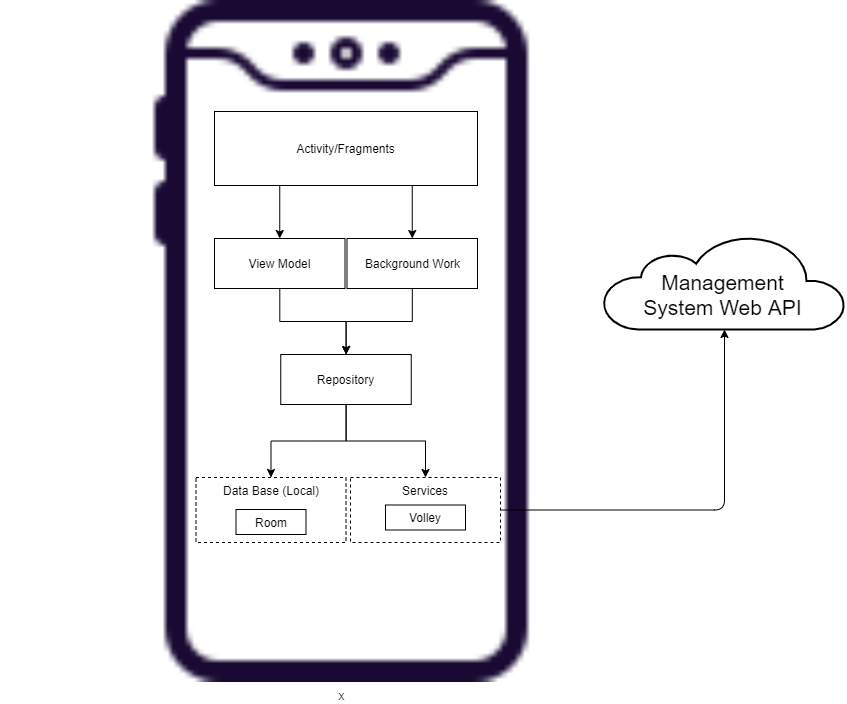

The diagram above was exported from draw.io. Its source (the exported page's mxGraphModel, read from the mxfile embedded in the PNG):
<mxGraphModel dx="2462" dy="1175" grid="0" gridSize="1" guides="1" tooltips="1" connect="1" arrows="1" fold="1" page="0" pageScale="1" pageWidth="827" pageHeight="1169" background="none" math="0" shadow="0">
  <root>
    <mxCell id="aJlu8oHAlgKEagVFD3gJ-0" />
    <mxCell id="aJlu8oHAlgKEagVFD3gJ-1" parent="aJlu8oHAlgKEagVFD3gJ-0" />
    <mxCell id="GbxnYZ7VyHhDXLJVfu5I-0" value="x" style="shape=image;html=1;verticalAlign=top;verticalLabelPosition=bottom;labelBackgroundColor=#ffffff;imageAspect=0;aspect=fixed;image=https://cdn2.iconfinder.com/data/icons/mobile-smart-phone/64/cell_phone_notch_iphone_samsung_smart-128.png;" parent="aJlu8oHAlgKEagVFD3gJ-1" vertex="1">
      <mxGeometry x="-80" y="-70" width="682" height="682" as="geometry" />
    </mxCell>
    <mxCell id="GbxnYZ7VyHhDXLJVfu5I-1" value="" style="edgeStyle=orthogonalEdgeStyle;orthogonalLoop=1;jettySize=auto;html=1;entryX=0.5;entryY=0;entryDx=0;entryDy=0;" parent="aJlu8oHAlgKEagVFD3gJ-1" source="GbxnYZ7VyHhDXLJVfu5I-2" target="GbxnYZ7VyHhDXLJVfu5I-9" edge="1">
      <mxGeometry relative="1" as="geometry">
        <Array as="points">
          <mxPoint x="239" y="75" />
          <mxPoint x="200" y="75" />
        </Array>
      </mxGeometry>
    </mxCell>
    <mxCell id="_N_Cr0Jw9igF-Kl8kQcm-2" value="" style="edgeStyle=orthogonalEdgeStyle;orthogonalLoop=1;jettySize=auto;html=1;startArrow=none;startFill=0;endArrow=classic;endFill=1;entryX=0.5;entryY=0;entryDx=0;entryDy=0;" parent="aJlu8oHAlgKEagVFD3gJ-1" source="GbxnYZ7VyHhDXLJVfu5I-2" target="_N_Cr0Jw9igF-Kl8kQcm-1" edge="1">
      <mxGeometry relative="1" as="geometry">
        <Array as="points">
          <mxPoint x="300" y="76" />
          <mxPoint x="332" y="76" />
        </Array>
      </mxGeometry>
    </mxCell>
    <mxCell id="GbxnYZ7VyHhDXLJVfu5I-2" value="Activity/Fragments" style="whiteSpace=wrap;html=1;align=center;fillColor=#FFFFFF;" parent="aJlu8oHAlgKEagVFD3gJ-1" vertex="1">
      <mxGeometry x="134" y="41" width="263" height="74" as="geometry" />
    </mxCell>
    <mxCell id="GbxnYZ7VyHhDXLJVfu5I-3" style="edgeStyle=orthogonalEdgeStyle;orthogonalLoop=1;jettySize=auto;html=1;exitX=0.5;exitY=1;exitDx=0;exitDy=0;" parent="aJlu8oHAlgKEagVFD3gJ-1" source="GbxnYZ7VyHhDXLJVfu5I-2" target="GbxnYZ7VyHhDXLJVfu5I-2" edge="1">
      <mxGeometry relative="1" as="geometry" />
    </mxCell>
    <mxCell id="76hmvfV05qPykuxLYmvA-1" value="" style="edgeStyle=orthogonalEdgeStyle;rounded=0;orthogonalLoop=1;jettySize=auto;html=1;" parent="aJlu8oHAlgKEagVFD3gJ-1" source="GbxnYZ7VyHhDXLJVfu5I-9" target="76hmvfV05qPykuxLYmvA-0" edge="1">
      <mxGeometry relative="1" as="geometry" />
    </mxCell>
    <mxCell id="GbxnYZ7VyHhDXLJVfu5I-9" value="View Model" style="whiteSpace=wrap;html=1;" parent="aJlu8oHAlgKEagVFD3gJ-1" vertex="1">
      <mxGeometry x="134" y="168" width="130.5" height="50" as="geometry" />
    </mxCell>
    <mxCell id="76hmvfV05qPykuxLYmvA-5" value="" style="edgeStyle=orthogonalEdgeStyle;rounded=0;orthogonalLoop=1;jettySize=auto;html=1;startArrow=classic;startFill=1;endArrow=none;endFill=0;" parent="aJlu8oHAlgKEagVFD3gJ-1" source="_N_Cr0Jw9igF-Kl8kQcm-0" target="76hmvfV05qPykuxLYmvA-0" edge="1">
      <mxGeometry relative="1" as="geometry" />
    </mxCell>
    <mxCell id="_N_Cr0Jw9igF-Kl8kQcm-0" value="Data Base (Local)" style="whiteSpace=wrap;html=1;align=center;labelPosition=center;verticalLabelPosition=middle;verticalAlign=top;dashed=1;" parent="aJlu8oHAlgKEagVFD3gJ-1" vertex="1">
      <mxGeometry x="115.5" y="407" width="150" height="65" as="geometry" />
    </mxCell>
    <mxCell id="76hmvfV05qPykuxLYmvA-2" value="" style="edgeStyle=orthogonalEdgeStyle;rounded=0;orthogonalLoop=1;jettySize=auto;html=1;" parent="aJlu8oHAlgKEagVFD3gJ-1" source="_N_Cr0Jw9igF-Kl8kQcm-1" target="76hmvfV05qPykuxLYmvA-0" edge="1">
      <mxGeometry relative="1" as="geometry" />
    </mxCell>
    <mxCell id="_N_Cr0Jw9igF-Kl8kQcm-1" value="Background Work" style="whiteSpace=wrap;html=1;" parent="aJlu8oHAlgKEagVFD3gJ-1" vertex="1">
      <mxGeometry x="266.5" y="168" width="130.5" height="50" as="geometry" />
    </mxCell>
    <mxCell id="VNPdZzwQuvlie7uTYF-V-0" value="" style="html=1;verticalLabelPosition=bottom;align=center;labelBackgroundColor=#ffffff;verticalAlign=top;strokeWidth=2;shadow=0;dashed=0;shape=mxgraph.ios7.icons.cloud;fontSize=13;" parent="aJlu8oHAlgKEagVFD3gJ-1" vertex="1">
      <mxGeometry x="523" y="165" width="242" height="94" as="geometry" />
    </mxCell>
    <mxCell id="VNPdZzwQuvlie7uTYF-V-1" value="Management&lt;br&gt;System Web API" style="text;html=1;align=center;verticalAlign=middle;resizable=0;points=[];autosize=1;strokeColor=none;fontSize=21;" parent="aJlu8oHAlgKEagVFD3gJ-1" vertex="1">
      <mxGeometry x="558" y="197" width="167" height="53" as="geometry" />
    </mxCell>
    <mxCell id="dfs9-z1F37LKfgCdQXf1-0" value="Room" style="whiteSpace=wrap;html=1;" parent="aJlu8oHAlgKEagVFD3gJ-1" vertex="1">
      <mxGeometry x="155.5" y="439" width="70" height="25" as="geometry" />
    </mxCell>
    <mxCell id="A6EsAWDmus2XE24w5_tr-1" value="" style="edgeStyle=orthogonalEdgeStyle;orthogonalLoop=1;jettySize=auto;html=1;startArrow=none;startFill=0;endArrow=classic;endFill=1;" parent="aJlu8oHAlgKEagVFD3gJ-1" source="KO3tJImjqfNO2ULiQMPh-0" target="VNPdZzwQuvlie7uTYF-V-0" edge="1">
      <mxGeometry relative="1" as="geometry">
        <mxPoint x="257" y="483" as="targetPoint" />
      </mxGeometry>
    </mxCell>
    <mxCell id="76hmvfV05qPykuxLYmvA-4" value="" style="edgeStyle=orthogonalEdgeStyle;rounded=0;orthogonalLoop=1;jettySize=auto;html=1;endArrow=none;endFill=0;startArrow=classic;startFill=1;" parent="aJlu8oHAlgKEagVFD3gJ-1" source="KO3tJImjqfNO2ULiQMPh-0" target="76hmvfV05qPykuxLYmvA-0" edge="1">
      <mxGeometry relative="1" as="geometry" />
    </mxCell>
    <mxCell id="KO3tJImjqfNO2ULiQMPh-0" value="Services" style="whiteSpace=wrap;html=1;align=center;labelPosition=center;verticalLabelPosition=middle;verticalAlign=top;dashed=1;" parent="aJlu8oHAlgKEagVFD3gJ-1" vertex="1">
      <mxGeometry x="270" y="407" width="150" height="65" as="geometry" />
    </mxCell>
    <mxCell id="KO3tJImjqfNO2ULiQMPh-1" value="Volley" style="whiteSpace=wrap;html=1;" parent="aJlu8oHAlgKEagVFD3gJ-1" vertex="1">
      <mxGeometry x="305" y="434.5" width="80" height="25" as="geometry" />
    </mxCell>
    <mxCell id="76hmvfV05qPykuxLYmvA-0" value="Repository" style="whiteSpace=wrap;html=1;" parent="aJlu8oHAlgKEagVFD3gJ-1" vertex="1">
      <mxGeometry x="200.25" y="284" width="130.5" height="50" as="geometry" />
    </mxCell>
  </root>
</mxGraphModel>